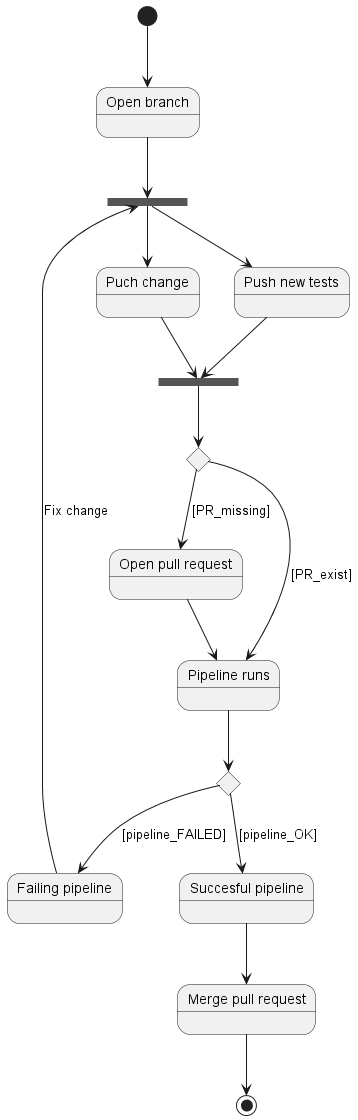

The diagram above was rendered by PlantUML. Its source (embedded in the PNG):
@startuml "Regression pipeline flow"

State "Open branch" as bc
State "Puch change" as cp
State "Push new tests" as tp
State "Open pull request" as pro
State "Pipeline runs" as pr
State "Succesful pipeline" as sp
State "Failing pipeline" as fp
State "Merge pull request" as mpr
State fork_change <<fork>>
State join_change <<join>>
State choice_change <<choice>>
State choice_pipeline <<choice>>

[*] --> bc
bc --> fork_change
fork_change --> cp
fork_change --> tp
cp --> join_change
tp --> join_change
join_change --> choice_change
choice_change --> pro : [PR_missing]
choice_change --> pr : [PR_exist]
pro --> pr
pr --> choice_pipeline
choice_pipeline --> sp : [pipeline_OK]
choice_pipeline --> fp : [pipeline_FAILED]
fp --> fork_change : Fix change
sp --> mpr
mpr --> [*]

@enduml